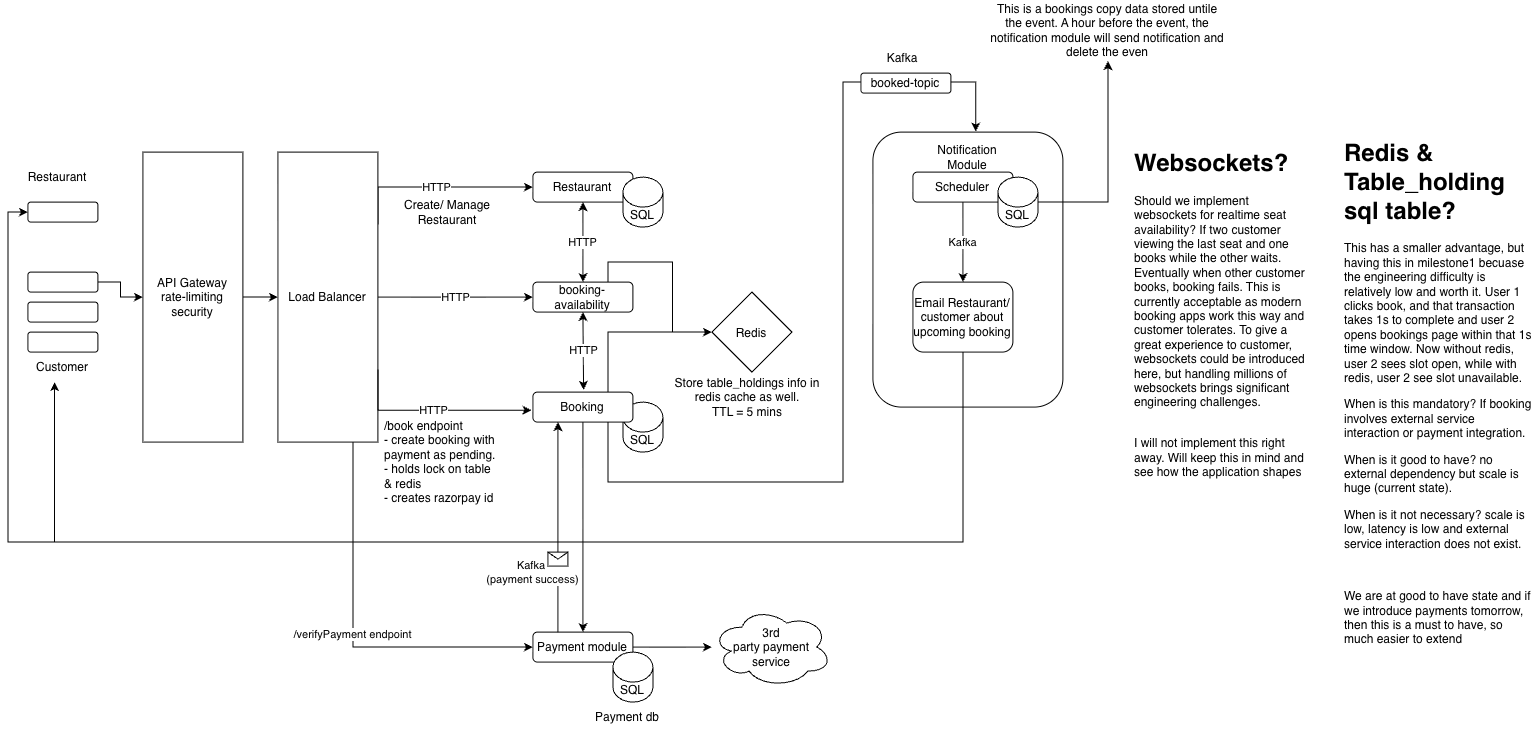

The diagram above was exported from draw.io. Its source (the exported page's mxGraphModel, read from the mxfile embedded in the PNG):
<mxGraphModel dx="1018" dy="588" grid="1" gridSize="10" guides="1" tooltips="1" connect="1" arrows="1" fold="1" page="1" pageScale="1" pageWidth="850" pageHeight="1100" math="0" shadow="0">
  <root>
    <mxCell id="0" />
    <mxCell id="1" parent="0" />
    <mxCell id="FQrMOFj-XkD0umDBze92-39" parent="1" style="rounded=1;whiteSpace=wrap;html=1;" value="" vertex="1">
      <mxGeometry height="275" width="190" x="920" y="170" as="geometry" />
    </mxCell>
    <mxCell id="FQrMOFj-XkD0umDBze92-1" parent="1" style="rounded=1;whiteSpace=wrap;html=1;" value="" vertex="1">
      <mxGeometry height="20" width="70" x="75" y="370" as="geometry" />
    </mxCell>
    <mxCell id="FQrMOFj-XkD0umDBze92-2" parent="1" style="text;html=1;whiteSpace=wrap;strokeColor=none;fillColor=none;align=center;verticalAlign=middle;rounded=0;" value="Customer" vertex="1">
      <mxGeometry height="30" width="60" x="80" y="390" as="geometry" />
    </mxCell>
    <mxCell id="FQrMOFj-XkD0umDBze92-9" edge="1" parent="1" source="FQrMOFj-XkD0umDBze92-3" style="edgeStyle=orthogonalEdgeStyle;rounded=0;orthogonalLoop=1;jettySize=auto;html=1;" target="FQrMOFj-XkD0umDBze92-7" value="">
      <mxGeometry relative="1" as="geometry" />
    </mxCell>
    <mxCell id="FQrMOFj-XkD0umDBze92-3" parent="1" style="rounded=1;whiteSpace=wrap;html=1;" value="" vertex="1">
      <mxGeometry height="20" width="70" x="75" y="310" as="geometry" />
    </mxCell>
    <mxCell id="FQrMOFj-XkD0umDBze92-4" parent="1" style="rounded=1;whiteSpace=wrap;html=1;" value="" vertex="1">
      <mxGeometry height="20" width="70" x="75" y="340" as="geometry" />
    </mxCell>
    <mxCell id="FQrMOFj-XkD0umDBze92-5" parent="1" style="rounded=1;whiteSpace=wrap;html=1;" value="" vertex="1">
      <mxGeometry height="20" width="70" x="75" y="240" as="geometry" />
    </mxCell>
    <mxCell id="FQrMOFj-XkD0umDBze92-6" parent="1" style="text;html=1;whiteSpace=wrap;strokeColor=none;fillColor=none;align=center;verticalAlign=middle;rounded=0;" value="Restaurant" vertex="1">
      <mxGeometry height="30" width="60" x="75" y="200" as="geometry" />
    </mxCell>
    <mxCell id="FQrMOFj-XkD0umDBze92-11" edge="1" parent="1" source="FQrMOFj-XkD0umDBze92-7" style="edgeStyle=orthogonalEdgeStyle;rounded=0;orthogonalLoop=1;jettySize=auto;html=1;" target="FQrMOFj-XkD0umDBze92-10" value="">
      <mxGeometry relative="1" as="geometry" />
    </mxCell>
    <mxCell id="FQrMOFj-XkD0umDBze92-7" parent="1" style="rounded=0;whiteSpace=wrap;html=1;" value="API Gateway&lt;div&gt;rate-limiting&lt;/div&gt;&lt;div&gt;security&lt;/div&gt;" vertex="1">
      <mxGeometry height="290" width="100" x="190" y="190" as="geometry" />
    </mxCell>
    <mxCell id="FQrMOFj-XkD0umDBze92-13" edge="1" parent="1" source="FQrMOFj-XkD0umDBze92-10" style="edgeStyle=orthogonalEdgeStyle;rounded=0;orthogonalLoop=1;jettySize=auto;html=1;exitX=1;exitY=0.25;exitDx=0;exitDy=0;entryX=0;entryY=0.5;entryDx=0;entryDy=0;" target="FQrMOFj-XkD0umDBze92-12" value="HTTP">
      <mxGeometry relative="1" as="geometry">
        <Array as="points">
          <mxPoint x="425" y="225" />
        </Array>
      </mxGeometry>
    </mxCell>
    <mxCell id="FQrMOFj-XkD0umDBze92-17" edge="1" parent="1" source="FQrMOFj-XkD0umDBze92-10" style="edgeStyle=orthogonalEdgeStyle;rounded=0;orthogonalLoop=1;jettySize=auto;html=1;exitX=1;exitY=0.5;exitDx=0;exitDy=0;" target="FQrMOFj-XkD0umDBze92-16" value="HTTP">
      <mxGeometry relative="1" as="geometry" />
    </mxCell>
    <mxCell id="fE_3Jbmltz1nXQdB31x0-12" edge="1" parent="1" source="FQrMOFj-XkD0umDBze92-10" style="edgeStyle=orthogonalEdgeStyle;rounded=0;orthogonalLoop=1;jettySize=auto;html=1;exitX=0.75;exitY=1;exitDx=0;exitDy=0;entryX=0;entryY=0.5;entryDx=0;entryDy=0;" target="fE_3Jbmltz1nXQdB31x0-9" value="/verifyPayment endpoint">
      <mxGeometry relative="1" as="geometry" />
    </mxCell>
    <mxCell id="FQrMOFj-XkD0umDBze92-10" parent="1" style="rounded=0;whiteSpace=wrap;html=1;" value="Load Balancer" vertex="1">
      <mxGeometry height="290" width="100" x="325" y="190" as="geometry" />
    </mxCell>
    <mxCell id="FQrMOFj-XkD0umDBze92-12" parent="1" style="rounded=1;whiteSpace=wrap;html=1;" value="Restaurant" vertex="1">
      <mxGeometry height="30" width="100" x="580" y="210" as="geometry" />
    </mxCell>
    <mxCell id="FQrMOFj-XkD0umDBze92-14" parent="1" style="text;html=1;whiteSpace=wrap;strokeColor=none;fillColor=none;align=center;verticalAlign=middle;rounded=0;" value="Create/ Manage Restaurant" vertex="1">
      <mxGeometry height="30" width="90" x="450" y="235" as="geometry" />
    </mxCell>
    <mxCell id="FQrMOFj-XkD0umDBze92-15" parent="1" style="shape=cylinder3;whiteSpace=wrap;html=1;boundedLbl=1;backgroundOutline=1;size=15;" value="SQL" vertex="1">
      <mxGeometry height="50" width="40" x="670" y="215" as="geometry" />
    </mxCell>
    <mxCell id="FQrMOFj-XkD0umDBze92-28" edge="1" parent="1" source="FQrMOFj-XkD0umDBze92-16" style="edgeStyle=orthogonalEdgeStyle;rounded=0;orthogonalLoop=1;jettySize=auto;html=1;exitX=0.75;exitY=0;exitDx=0;exitDy=0;" target="FQrMOFj-XkD0umDBze92-24">
      <mxGeometry relative="1" as="geometry" />
    </mxCell>
    <mxCell id="FQrMOFj-XkD0umDBze92-16" parent="1" style="rounded=1;whiteSpace=wrap;html=1;" value="booking-availability" vertex="1">
      <mxGeometry height="30" width="100" x="580" y="320" as="geometry" />
    </mxCell>
    <mxCell id="FQrMOFj-XkD0umDBze92-18" parent="1" style="shape=cylinder3;whiteSpace=wrap;html=1;boundedLbl=1;backgroundOutline=1;size=15;" value="SQL" vertex="1">
      <mxGeometry height="50" width="40" x="670" y="440" as="geometry" />
    </mxCell>
    <mxCell id="FQrMOFj-XkD0umDBze92-19" edge="1" parent="1" source="FQrMOFj-XkD0umDBze92-16" style="endArrow=classic;startArrow=classic;html=1;rounded=0;exitX=0.5;exitY=0;exitDx=0;exitDy=0;entryX=0.5;entryY=1;entryDx=0;entryDy=0;" target="FQrMOFj-XkD0umDBze92-12" value="HTTP">
      <mxGeometry height="50" relative="1" width="50" as="geometry">
        <mxPoint x="660" y="310" as="sourcePoint" />
        <mxPoint x="710" y="260" as="targetPoint" />
      </mxGeometry>
    </mxCell>
    <mxCell id="FQrMOFj-XkD0umDBze92-27" edge="1" parent="1" source="FQrMOFj-XkD0umDBze92-21" style="edgeStyle=orthogonalEdgeStyle;rounded=0;orthogonalLoop=1;jettySize=auto;html=1;exitX=0.75;exitY=0;exitDx=0;exitDy=0;entryX=0;entryY=0.5;entryDx=0;entryDy=0;" target="FQrMOFj-XkD0umDBze92-24">
      <mxGeometry relative="1" as="geometry" />
    </mxCell>
    <mxCell id="fE_3Jbmltz1nXQdB31x0-13" edge="1" parent="1" source="FQrMOFj-XkD0umDBze92-21" style="edgeStyle=orthogonalEdgeStyle;rounded=0;orthogonalLoop=1;jettySize=auto;html=1;exitX=0.5;exitY=1;exitDx=0;exitDy=0;entryX=0.5;entryY=0;entryDx=0;entryDy=0;" target="fE_3Jbmltz1nXQdB31x0-9">
      <mxGeometry relative="1" as="geometry" />
    </mxCell>
    <mxCell id="FQrMOFj-XkD0umDBze92-21" parent="1" style="rounded=1;whiteSpace=wrap;html=1;" value="Booking" vertex="1">
      <mxGeometry height="30" width="100" x="580" y="430" as="geometry" />
    </mxCell>
    <mxCell id="FQrMOFj-XkD0umDBze92-22" edge="1" parent="1" source="FQrMOFj-XkD0umDBze92-10" style="edgeStyle=orthogonalEdgeStyle;rounded=0;orthogonalLoop=1;jettySize=auto;html=1;exitX=1;exitY=0.75;exitDx=0;exitDy=0;entryX=-0.015;entryY=0.602;entryDx=0;entryDy=0;entryPerimeter=0;" target="FQrMOFj-XkD0umDBze92-21" value="HTTP">
      <mxGeometry relative="1" as="geometry">
        <Array as="points">
          <mxPoint x="425" y="448.07" />
        </Array>
      </mxGeometry>
    </mxCell>
    <mxCell id="FQrMOFj-XkD0umDBze92-23" edge="1" parent="1" source="FQrMOFj-XkD0umDBze92-21" style="endArrow=classic;startArrow=classic;html=1;rounded=0;exitX=0.507;exitY=-0.077;exitDx=0;exitDy=0;entryX=0.5;entryY=1;entryDx=0;entryDy=0;exitPerimeter=0;" target="FQrMOFj-XkD0umDBze92-16" value="HTTP">
      <mxGeometry height="50" relative="1" width="50" as="geometry">
        <mxPoint x="660" y="350" as="sourcePoint" />
        <mxPoint x="660" y="270" as="targetPoint" />
      </mxGeometry>
    </mxCell>
    <mxCell id="FQrMOFj-XkD0umDBze92-24" parent="1" style="rhombus;whiteSpace=wrap;html=1;shapeInside=1;" value="Redis" vertex="1">
      <mxGeometry height="80" width="80" x="759" y="330" as="geometry" />
    </mxCell>
    <mxCell id="FQrMOFj-XkD0umDBze92-25" parent="1" style="text;html=1;whiteSpace=wrap;strokeColor=none;fillColor=none;align=center;verticalAlign=middle;rounded=0;" value="Store table_holdings info in redis cache as well.&lt;br&gt;TTL = 5 mins" vertex="1">
      <mxGeometry height="50" width="150" x="720" y="410" as="geometry" />
    </mxCell>
    <mxCell id="FQrMOFj-XkD0umDBze92-35" edge="1" parent="1" source="FQrMOFj-XkD0umDBze92-33" style="edgeStyle=orthogonalEdgeStyle;rounded=0;orthogonalLoop=1;jettySize=auto;html=1;" target="FQrMOFj-XkD0umDBze92-34" value="Kafka">
      <mxGeometry relative="1" as="geometry" />
    </mxCell>
    <mxCell id="FQrMOFj-XkD0umDBze92-33" parent="1" style="rounded=1;whiteSpace=wrap;html=1;" value="Scheduler" vertex="1">
      <mxGeometry height="30" width="100" x="960" y="210" as="geometry" />
    </mxCell>
    <mxCell id="FQrMOFj-XkD0umDBze92-38" edge="1" parent="1" source="FQrMOFj-XkD0umDBze92-34" style="edgeStyle=orthogonalEdgeStyle;rounded=0;orthogonalLoop=1;jettySize=auto;html=1;exitX=0.5;exitY=1;exitDx=0;exitDy=0;entryX=0;entryY=0.5;entryDx=0;entryDy=0;" target="FQrMOFj-XkD0umDBze92-5">
      <mxGeometry relative="1" as="geometry">
        <Array as="points">
          <mxPoint x="1010" y="580" />
          <mxPoint x="55" y="580" />
          <mxPoint x="55" y="250" />
        </Array>
      </mxGeometry>
    </mxCell>
    <mxCell id="FQrMOFj-XkD0umDBze92-34" parent="1" style="rounded=1;whiteSpace=wrap;html=1;" value="Email Restaurant/ customer about upcoming booking" vertex="1">
      <mxGeometry height="70" width="100" x="960" y="320" as="geometry" />
    </mxCell>
    <mxCell id="FQrMOFj-XkD0umDBze92-37" edge="1" parent="1" source="FQrMOFj-XkD0umDBze92-34" style="edgeStyle=orthogonalEdgeStyle;rounded=0;orthogonalLoop=1;jettySize=auto;html=1;exitX=0.5;exitY=1;exitDx=0;exitDy=0;entryX=0.362;entryY=0.997;entryDx=0;entryDy=0;entryPerimeter=0;" target="FQrMOFj-XkD0umDBze92-2">
      <mxGeometry relative="1" as="geometry">
        <Array as="points">
          <mxPoint x="1010" y="580" />
          <mxPoint x="101.73" y="580" />
        </Array>
      </mxGeometry>
    </mxCell>
    <mxCell id="FQrMOFj-XkD0umDBze92-40" parent="1" style="text;html=1;whiteSpace=wrap;strokeColor=none;fillColor=none;align=center;verticalAlign=middle;rounded=0;" value="Notification Module" vertex="1">
      <mxGeometry height="30" width="60" x="985" y="180" as="geometry" />
    </mxCell>
    <mxCell id="FQrMOFj-XkD0umDBze92-41" parent="1" style="text;html=1;whiteSpace=wrap;overflow=hidden;rounded=0;" value="&lt;h1 style=&quot;margin-top: 0px;&quot;&gt;Websockets?&lt;/h1&gt;&lt;p&gt;Should we implement websockets for realtime seat availability? If two customer viewing the last seat and one books while the other waits. Eventually when other customer books, booking fails. This is currently acceptable as modern booking apps work this way and customer tolerates. To give a great experience to customer, websockets could be introduced here, but handling millions of websockets brings significant engineering challenges.&lt;br&gt;&lt;br&gt;&lt;/p&gt;&lt;p&gt;I will not implement this right away. Will keep this in mind and see how the application shapes&lt;/p&gt;" vertex="1">
      <mxGeometry height="340" width="180" x="1180" y="180" as="geometry" />
    </mxCell>
    <mxCell id="FQrMOFj-XkD0umDBze92-42" parent="1" style="text;html=1;whiteSpace=wrap;overflow=hidden;rounded=0;" value="&lt;h1 style=&quot;margin-top: 0px;&quot;&gt;Redis &amp;amp; Table_holding sql table?&lt;/h1&gt;&lt;p&gt;This has a smaller advantage, but having this in milestone1 becuase the engineering difficulty is relatively low and worth it. User 1 clicks book, and that transaction takes 1s to complete and user 2 opens bookings page within that 1s time window. Now without redis, user 2 sees slot open, while with redis, user 2 see slot unavailable.&amp;nbsp;&lt;/p&gt;&lt;p&gt;When is this mandatory? If booking involves external service interaction or payment integration.&lt;/p&gt;&lt;p&gt;When is it good to have? no external dependency but scale is huge (current state).&lt;/p&gt;&lt;p&gt;When is it not necessary? scale is low, latency is low and external service interaction does not exist.&amp;nbsp;&lt;/p&gt;&lt;p&gt;&lt;br&gt;&lt;/p&gt;&lt;p&gt;We are at good to have state and if we introduce payments tomorrow, then this is a must to have, so much easier to extend&lt;/p&gt;" vertex="1">
      <mxGeometry height="550" width="190" x="1390" y="170" as="geometry" />
    </mxCell>
    <mxCell id="fE_3Jbmltz1nXQdB31x0-1" edge="1" parent="1" source="fE_3Jbmltz1nXQdB31x0-2" style="edgeStyle=orthogonalEdgeStyle;rounded=0;orthogonalLoop=1;jettySize=auto;html=1;exitX=0.75;exitY=1;exitDx=0;exitDy=0;entryX=0.541;entryY=-0.002;entryDx=0;entryDy=0;entryPerimeter=0;" target="FQrMOFj-XkD0umDBze92-39">
      <mxGeometry relative="1" as="geometry">
        <Array as="points">
          <mxPoint x="1022.83" y="120" />
        </Array>
      </mxGeometry>
    </mxCell>
    <mxCell id="fE_3Jbmltz1nXQdB31x0-3" edge="1" parent="1" source="FQrMOFj-XkD0umDBze92-21" style="edgeStyle=orthogonalEdgeStyle;rounded=0;orthogonalLoop=1;jettySize=auto;html=1;exitX=0.75;exitY=1;exitDx=0;exitDy=0;entryX=0.541;entryY=-0.002;entryDx=0;entryDy=0;entryPerimeter=0;" target="fE_3Jbmltz1nXQdB31x0-2" value="">
      <mxGeometry relative="1" as="geometry">
        <Array as="points">
          <mxPoint x="655" y="520" />
          <mxPoint x="890" y="520" />
          <mxPoint x="890" y="120" />
        </Array>
        <mxPoint x="655" y="460" as="sourcePoint" />
        <mxPoint x="1023" y="169" as="targetPoint" />
      </mxGeometry>
    </mxCell>
    <mxCell id="fE_3Jbmltz1nXQdB31x0-2" parent="1" style="rounded=1;whiteSpace=wrap;html=1;" value="booked-topic" vertex="1">
      <mxGeometry height="20" width="90" x="908" y="111" as="geometry" />
    </mxCell>
    <mxCell id="fE_3Jbmltz1nXQdB31x0-4" parent="1" style="text;html=1;whiteSpace=wrap;strokeColor=none;fillColor=none;align=center;verticalAlign=middle;rounded=0;" value="Kafka" vertex="1">
      <mxGeometry height="30" width="60" x="920" y="81" as="geometry" />
    </mxCell>
    <mxCell id="fE_3Jbmltz1nXQdB31x0-6" edge="1" parent="1" source="fE_3Jbmltz1nXQdB31x0-5" style="edgeStyle=orthogonalEdgeStyle;rounded=0;orthogonalLoop=1;jettySize=auto;html=1;exitX=1;exitY=0.5;exitDx=0;exitDy=0;exitPerimeter=0;" target="fE_3Jbmltz1nXQdB31x0-7">
      <mxGeometry relative="1" as="geometry">
        <mxPoint x="1140" y="90" as="targetPoint" />
      </mxGeometry>
    </mxCell>
    <mxCell id="fE_3Jbmltz1nXQdB31x0-5" parent="1" style="shape=cylinder3;whiteSpace=wrap;html=1;boundedLbl=1;backgroundOutline=1;size=15;" value="SQL" vertex="1">
      <mxGeometry height="50" width="40" x="1045" y="215" as="geometry" />
    </mxCell>
    <mxCell id="fE_3Jbmltz1nXQdB31x0-7" parent="1" style="text;html=1;whiteSpace=wrap;strokeColor=none;fillColor=none;align=center;verticalAlign=middle;rounded=0;" value="This is a bookings copy data stored untile the event. A hour before the event, the notification module will send notification and delete the even" vertex="1">
      <mxGeometry height="61" width="240" x="1035" y="38" as="geometry" />
    </mxCell>
    <mxCell id="fE_3Jbmltz1nXQdB31x0-8" parent="1" style="text;html=1;whiteSpace=wrap;strokeColor=none;fillColor=none;align=left;verticalAlign=top;rounded=0;" value="/book endpoint&lt;div&gt;- create booking with payment as pending.&lt;/div&gt;&lt;div&gt;- holds lock on table &amp;amp; redis&lt;/div&gt;&lt;div&gt;- creates razorpay id&lt;/div&gt;" vertex="1">
      <mxGeometry height="120" width="120" x="430" y="450" as="geometry" />
    </mxCell>
    <mxCell id="fE_3Jbmltz1nXQdB31x0-11" edge="1" parent="1" source="fE_3Jbmltz1nXQdB31x0-9" style="edgeStyle=orthogonalEdgeStyle;rounded=0;orthogonalLoop=1;jettySize=auto;html=1;" target="fE_3Jbmltz1nXQdB31x0-10" value="">
      <mxGeometry relative="1" as="geometry" />
    </mxCell>
    <mxCell id="fE_3Jbmltz1nXQdB31x0-9" parent="1" style="rounded=1;whiteSpace=wrap;html=1;" value="Payment module" vertex="1">
      <mxGeometry height="30" width="100" x="580" y="670" as="geometry" />
    </mxCell>
    <mxCell id="fE_3Jbmltz1nXQdB31x0-10" parent="1" style="ellipse;shape=cloud;whiteSpace=wrap;html=1;" value="3rd&lt;div&gt;party payment&lt;/div&gt;&lt;div&gt;service&lt;/div&gt;" vertex="1">
      <mxGeometry height="80" width="120" x="759" y="645" as="geometry" />
    </mxCell>
    <mxCell id="fE_3Jbmltz1nXQdB31x0-14" parent="1" style="shape=cylinder3;whiteSpace=wrap;html=1;boundedLbl=1;backgroundOutline=1;size=15;" value="SQL" vertex="1">
      <mxGeometry height="50" width="40" x="660" y="690" as="geometry" />
    </mxCell>
    <mxCell id="fE_3Jbmltz1nXQdB31x0-15" parent="1" style="text;html=1;whiteSpace=wrap;strokeColor=none;fillColor=none;align=center;verticalAlign=middle;rounded=0;" value="Payment db" vertex="1">
      <mxGeometry height="30" width="70" x="640" y="740" as="geometry" />
    </mxCell>
    <mxCell id="fE_3Jbmltz1nXQdB31x0-16" edge="1" parent="1" source="fE_3Jbmltz1nXQdB31x0-9" style="endArrow=classic;html=1;rounded=0;exitX=0.25;exitY=0;exitDx=0;exitDy=0;entryX=0.25;entryY=1;entryDx=0;entryDy=0;" target="FQrMOFj-XkD0umDBze92-21" value="Kafka&amp;nbsp;&lt;br&gt;(payment success)">
      <mxGeometry relative="1" x="-0.4286" y="25" as="geometry">
        <mxPoint as="offset" />
        <mxPoint x="540" y="590" as="sourcePoint" />
        <mxPoint x="640" y="590" as="targetPoint" />
      </mxGeometry>
    </mxCell>
    <mxCell id="fE_3Jbmltz1nXQdB31x0-17" parent="fE_3Jbmltz1nXQdB31x0-16" style="shape=message;html=1;outlineConnect=0;" value="" vertex="1">
      <mxGeometry height="14" relative="1" width="20" as="geometry">
        <mxPoint x="-10" y="25" as="offset" />
      </mxGeometry>
    </mxCell>
  </root>
</mxGraphModel>